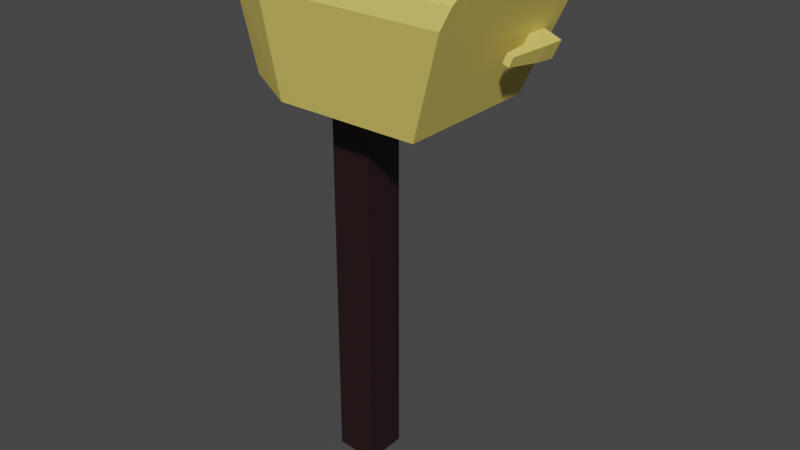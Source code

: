 # Source: brevladastangd.blend  (saved by Blender 3.1.7; exported with 4.5.12 LTS)
import bpy
from mathutils import Matrix  # noqa: F401  (used for matrix-valued properties, if any)

bpy.ops.wm.read_factory_settings(use_empty=True)
scene = bpy.context.scene
scene.name = 'Scene'

# ---- collections
col_collection = bpy.data.collections.new('Collection'); scene.collection.children.link(col_collection)

# ---- materials (node trees are filled in below, after node groups)
mat_material = bpy.data.materials.new('Material')
mat_material.alpha_threshold = 0.0
mat_material.use_transparent_shadow = False
mat_material.line_color = (0.0, 0.0, 0.0, 1.0)
mat_material_001 = bpy.data.materials.new('Material.001')
mat_material_001.use_transparent_shadow = False
mat_material_002 = bpy.data.materials.new('Material.002')
mat_material_002.use_transparent_shadow = False

# ---- material node trees
mat_material.use_nodes = True; mat_material.node_tree.nodes.clear()
_N = mat_material.node_tree.nodes; _L = mat_material.node_tree.links
n0 = _N.new('ShaderNodeOutputMaterial'); n0.name = 'Material Output'; n0.location = (300, 300)
n1 = _N.new('ShaderNodeBsdfPrincipled'); n1.name = 'Principled BSDF'; n1.location = (10, 300)
n1.distribution = 'GGX'
n1.subsurface_method = 'RANDOM_WALK_SKIN'
n1.inputs[0].default_value = (0.8, 0.01256, 0.1078, 1.0)
n1.inputs[2].default_value = 0.4
n1.inputs[3].default_value = 1.45
n1.inputs[27].default_value = (0.0, 0.0, 0.0, 1.0)
n1.inputs[28].default_value = 1.0
_L.new(n1.outputs[0], n0.inputs[0])
n0.is_active_output = True
mat_material_001.use_nodes = True; mat_material_001.node_tree.nodes.clear()
_N = mat_material_001.node_tree.nodes; _L = mat_material_001.node_tree.links
n0 = _N.new('ShaderNodeBsdfPrincipled'); n0.name = 'Principled BSDF'; n0.location = (10, 300)
n0.distribution = 'GGX'
n0.subsurface_method = 'RANDOM_WALK_SKIN'
n0.inputs[0].default_value = (0.02033, 0.006556, 0.007803, 1.0)
n0.inputs[3].default_value = 1.45
n0.inputs[27].default_value = (0.0, 0.0, 0.0, 1.0)
n0.inputs[28].default_value = 1.0
n1 = _N.new('ShaderNodeOutputMaterial'); n1.name = 'Material Output'; n1.location = (300, 300)
_L.new(n0.outputs[0], n1.inputs[0])
n1.is_active_output = True
mat_material_002.use_nodes = True; mat_material_002.node_tree.nodes.clear()
_N = mat_material_002.node_tree.nodes; _L = mat_material_002.node_tree.links
n0 = _N.new('ShaderNodeBsdfPrincipled'); n0.name = 'Principled BSDF'; n0.location = (10, 300)
n0.distribution = 'GGX'
n0.subsurface_method = 'RANDOM_WALK_SKIN'
n0.inputs[0].default_value = (0.8, 0.647, 0.1454, 1.0)
n0.inputs[3].default_value = 1.45
n0.inputs[27].default_value = (0.0, 0.0, 0.0, 1.0)
n0.inputs[28].default_value = 1.0
n1 = _N.new('ShaderNodeOutputMaterial'); n1.name = 'Material Output'; n1.location = (300, 300)
_L.new(n0.outputs[0], n1.inputs[0])
n1.is_active_output = True

# ---- world
world_world = bpy.data.worlds.new('World'); scene.world = world_world
world_world.use_nodes = True; world_world.node_tree.nodes.clear()
_N = world_world.node_tree.nodes; _L = world_world.node_tree.links
n0 = _N.new('ShaderNodeOutputWorld'); n0.name = 'World Output'; n0.location = (300, 300)
n1 = _N.new('ShaderNodeBackground'); n1.name = 'Background'; n1.location = (10, 300)
n1.inputs[0].default_value = (0.05088, 0.05088, 0.05088, 1.0)
_L.new(n1.outputs[0], n0.inputs[0])
n0.is_active_output = True
world_world.color = (0.05088, 0.05088, 0.05088)
world_world.use_sun_shadow = False
world_world.sun_shadow_jitter_overblur = 0.0

# ---- meshes
me_cube = bpy.data.meshes.new('Cube')
me_cube.from_pydata([(0.7321, 0.5541, 3.886), (0.7321, -0.5541, 3.886), (-0.6782, 0.6782, 3.747), (-0.6782, -0.6782, 3.747), (-1.144, 0.5573, 3.836), (-1.109, -0.5051, 3.841), (-0.6131, 0.222, 3.738), (-0.6131, -0.1616, 3.738), (-0.2072, -0.1847, 3.738), (-0.2147, 0.2315, 3.738), (-0.6131, 0.222, 0.07991), (-0.6131, -0.1616, 0.07991), (-0.2072, -0.1847, 0.07991), (-0.2147, 0.2315, 0.07991), (1.116, 0.6446, 4.874), (1.151, 0.4531, 4.965), (1.151, -0.4531, 4.965), (1.116, -0.6446, 4.874), (-0.6861, 0.7422, 4.984), (-0.6869, 0.4888, 5.104), (-0.6869, -0.4888, 5.104), (-0.6861, -0.7422, 4.984), (-1.186, -0.5526, 4.876), (-1.2, -0.3538, 4.975), (-1.225, 0.4118, 4.971), (-1.224, 0.6101, 4.87), (1.05, 0.7157, 4.705), (1.096, 0.6857, 4.825), (1.096, -0.6857, 4.825), (1.05, -0.7157, 4.705), (-0.6844, 0.8679, 4.709), (-0.6855, 0.8234, 4.885), (-0.6855, -0.8234, 4.885), (-0.6844, -0.8679, 4.709), (-1.165, -0.6516, 4.646), (-1.177, -0.6164, 4.793), (-1.22, 0.6734, 4.787), (-1.21, 0.7079, 4.639), (0.6782, -0.6782, 3.747), (0.6782, 0.6782, 3.747), (1.158, -0.7422, 4.984), (1.205, -0.4888, 5.104), (1.205, 0.4888, 5.104), (1.158, 0.7422, 4.984), (1.051, -0.8679, 4.709), (1.12, -0.8234, 4.885), (1.12, 0.8234, 4.885), (1.051, 0.8679, 4.709), (-0.7519, -0.3557, 3.983), (-0.7519, 0.5302, 3.983), (-0.4451, -0.428, 4.772), (-0.4171, -0.275, 4.845), (-0.4171, 0.4495, 4.845), (-0.4451, 0.6025, 4.772), (-0.4977, -0.4849, 4.637), (-0.4606, -0.4608, 4.732), (-0.4606, 0.6353, 4.732), (-0.4977, 0.6593, 4.637), (0.9143, 0.6382, 4.355), (0.8552, 0.608, 4.202), (0.9173, 0.4183, 4.363), (0.8631, 0.4064, 4.222), (1.074, 0.6382, 4.294), (1.015, 0.608, 4.14), (1.077, 0.4183, 4.302), (1.023, 0.4064, 4.161), (0.9768, 0.6382, 4.331), (0.9798, 0.4183, 4.339), (0.9256, 0.4064, 4.198), (0.9177, 0.608, 4.178), (1.058, 0.01133, 4.311), (1.026, 0.004108, 4.226), (0.9998, 0.01133, 4.334), (0.9671, 0.004108, 4.249)], [], [(31, 36, 25, 18), (35, 32, 21, 22), (2, 6, 7, 3, 5, 4), (2, 39, 38, 3, 7, 8, 9, 6), (38, 44, 33, 3), (42, 19, 20, 41), (5, 34, 35, 22, 23, 24, 25, 36, 37, 4), (3, 33, 34, 5), (6, 9, 13, 10), (10, 13, 12, 11), (8, 7, 11, 12), (9, 8, 12, 13), (7, 6, 10, 11), (30, 2, 4, 37), (40, 21, 32, 45), (20, 19, 24, 23), (14, 15, 52, 53), (41, 20, 21, 40), (19, 42, 43, 18), (24, 19, 18, 25), (20, 23, 22, 21), (2, 30, 47, 39), (33, 44, 45, 32), (47, 30, 31, 46), (30, 37, 36, 31), (34, 33, 32, 35), (18, 43, 46, 31), (0, 1, 38, 39), (17, 16, 41, 40), (15, 14, 43, 42), (16, 15, 42, 41), (29, 28, 45, 44), (27, 26, 47, 46), (14, 27, 46, 43), (26, 0, 39, 47), (28, 17, 40, 45), (1, 29, 44, 38), (49, 57, 56, 53, 52, 51, 50, 55, 54, 48), (29, 1, 48, 54), (27, 14, 53, 56), (15, 16, 51, 52), (1, 0, 49, 48), (0, 26, 57, 49), (28, 29, 54, 55), (16, 17, 50, 51), (17, 28, 55, 50), (26, 27, 56, 57), (1, 29, 28, 17, 16, 15, 14, 27, 26, 0), (63, 65, 64, 62), (67, 66, 62, 64), (67, 64, 70, 72), (66, 69, 63, 62), (69, 68, 65, 63), (59, 61, 68, 69), (58, 59, 69, 66), (61, 60, 67, 68), (60, 58, 66, 67), (73, 72, 70, 71), (68, 67, 72, 73), (65, 68, 73, 71), (64, 65, 71, 70)])
me_cube.polygons.foreach_set('material_index', [3, 3, 3, 3, 3, 3, 3, 3, 1, 1, 1, 1, 1, 3, 3, 3, 3, 3, 3, 3, 3, 3, 3, 3, 3, 3, 3, 3, 3, 3, 3, 3, 3, 3, 3, 3, 3, 3, 3, 3, 3, 3, 3, 3, 3, 3, 3, 3, 3, 3, 3, 3, 3, 3, 3, 3, 3, 3, 3, 3, 3])
_uv = me_cube.uv_layers.new(name='UVMap')
_uv.uv.foreach_set('vector', [0.5847, 0.25, 0.5847, 0.25, 0.6029, 0.25, 0.6029, 0.25, 0.5847, 1.0, 0.5847, 1.0, 0.6029, 1.0, 0.6029, 1.0, 0.125, 0.5, 0.125, 0.5846, 0.125, 0.6782, 0.125, 0.75, 0.125, 0.75, 0.125, 0.5, 0.125, 0.5, 0.375, 0.5, 0.375, 0.75, 0.125, 0.75, 0.125, 0.6782, 0.224, 0.6839, 0.2222, 0.5823, 0.125, 0.5846, 0.375, 0.75, 0.5521, 0.75, 0.5521, 1.0, 0.375, 1.0, 0.625, 0.5604, 0.875, 0.5604, 0.875, 0.6896, 0.625, 0.6896, 0.375, 0.0, 0.5521, 0.0, 0.5847, 0.01049, 0.6029, 0.02379, 0.625, 0.06041, 0.625, 0.1896, 0.6029, 0.2262, 0.5847, 0.2395, 0.5521, 0.25, 0.375, 0.25, 0.375, 1.0, 0.5521, 1.0, 0.5521, 1.0, 0.375, 1.0, 0.125, 0.5846, 0.2222, 0.5823, 0.2222, 0.5823, 0.125, 0.5846, 0.125, 0.5846, 0.2222, 0.5823, 0.224, 0.6839, 0.125, 0.6782, 0.224, 0.6839, 0.125, 0.6782, 0.125, 0.6782, 0.224, 0.6839, 0.2222, 0.5823, 0.224, 0.6839, 0.224, 0.6839, 0.2222, 0.5823, 0.125, 0.6782, 0.125, 0.5846, 0.125, 0.5846, 0.125, 0.6782, 0.5521, 0.25, 0.375, 0.25, 0.375, 0.25, 0.5521, 0.25, 0.6029, 0.75, 0.6029, 1.0, 0.5847, 1.0, 0.5847, 0.75, 0.875, 0.6896, 0.875, 0.5604, 0.875, 0.5604, 0.875, 0.6896, 0.5827, 0.5356, 0.5994, 0.5636, 0.5994, 0.5636, 0.5827, 0.5356, 0.625, 0.75, 0.625, 1.0, 0.6029, 1.0, 0.6029, 0.75, 0.625, 0.25, 0.625, 0.5, 0.6029, 0.5, 0.6029, 0.25, 0.625, 0.25, 0.625, 0.25, 0.6029, 0.25, 0.6029, 0.25, 0.625, 1.0, 0.625, 1.0, 0.6029, 1.0, 0.6029, 1.0, 0.375, 0.25, 0.5521, 0.25, 0.5521, 0.5, 0.375, 0.5, 0.5521, 1.0, 0.5521, 0.75, 0.5847, 0.75, 0.5847, 1.0, 0.5521, 0.5, 0.5521, 0.25, 0.5847, 0.25, 0.5847, 0.5, 0.5521, 0.25, 0.5521, 0.25, 0.5847, 0.25, 0.5847, 0.25, 0.5521, 1.0, 0.5521, 1.0, 0.5847, 1.0, 0.5847, 1.0, 0.6029, 0.25, 0.6029, 0.5, 0.5847, 0.5, 0.5847, 0.25, 0.4006, 0.5256, 0.4006, 0.7244, 0.375, 0.75, 0.375, 0.5, 0.5827, 0.7144, 0.5994, 0.6864, 0.625, 0.6896, 0.6029, 0.7262, 0.5994, 0.5636, 0.5827, 0.5356, 0.6029, 0.5238, 0.625, 0.5604, 0.5994, 0.6864, 0.5994, 0.5636, 0.625, 0.5604, 0.625, 0.6896, 0.5515, 0.728, 0.5735, 0.7211, 0.5847, 0.7395, 0.5521, 0.75, 0.5735, 0.5289, 0.5515, 0.522, 0.5521, 0.5, 0.5847, 0.5105, 0.5827, 0.5356, 0.5735, 0.5289, 0.5847, 0.5105, 0.6029, 0.5238, 0.5515, 0.522, 0.4006, 0.5256, 0.375, 0.5, 0.5521, 0.5, 0.5735, 0.7211, 0.5827, 0.7144, 0.6029, 0.7262, 0.5847, 0.7395, 0.4006, 0.7244, 0.5515, 0.728, 0.5521, 0.75, 0.375, 0.75, 0.4006, 0.5256, 0.5515, 0.522, 0.5735, 0.5289, 0.5827, 0.5356, 0.5994, 0.5636, 0.5994, 0.6864, 0.5827, 0.7144, 0.5735, 0.7211, 0.5515, 0.728, 0.4006, 0.7244, 0.5515, 0.728, 0.4006, 0.7244, 0.4006, 0.7244, 0.5515, 0.728, 0.5735, 0.5289, 0.5827, 0.5356, 0.5827, 0.5356, 0.5735, 0.5289, 0.5994, 0.5636, 0.5994, 0.6864, 0.5994, 0.6864, 0.5994, 0.5636, 0.4006, 0.7244, 0.4006, 0.5256, 0.4006, 0.5256, 0.4006, 0.7244, 0.4006, 0.5256, 0.5515, 0.522, 0.5515, 0.522, 0.4006, 0.5256, 0.5735, 0.7211, 0.5515, 0.728, 0.5515, 0.728, 0.5735, 0.7211, 0.5994, 0.6864, 0.5827, 0.7144, 0.5827, 0.7144, 0.5994, 0.6864, 0.5827, 0.7144, 0.5735, 0.7211, 0.5735, 0.7211, 0.5827, 0.7144, 0.5515, 0.522, 0.5735, 0.5289, 0.5735, 0.5289, 0.5515, 0.522, 0.0, 0.0, 0.0, 0.0, 0.0, 0.0, 0.0, 0.0, 0.0, 0.0, 0.0, 0.0, 0.0, 0.0, 0.0, 0.0, 0.0, 0.0, 0.0, 0.0, 0.0, 0.0, 0.0, 0.0, 0.0, 0.0, 0.0, 0.0, 0.0, 0.0, 0.0, 0.0, 0.0, 0.0, 0.0, 0.0, 0.0, 0.0, 0.0, 0.0, 0.0, 0.0, 0.0, 0.0, 0.0, 0.0, 0.0, 0.0, 0.0, 0.0, 0.0, 0.0, 0.0, 0.0, 0.0, 0.0, 0.0, 0.0, 0.0, 0.0, 0.0, 0.0, 0.0, 0.0, 0.0, 0.0, 0.0, 0.0, 0.0, 0.0, 0.0, 0.0, 0.0, 0.0, 0.0, 0.0, 0.0, 0.0, 0.0, 0.0, 0.0, 0.0, 0.0, 0.0, 0.0, 0.0, 0.0, 0.0, 0.0, 0.0, 0.0, 0.0, 0.0, 0.0, 0.0, 0.0, 0.0, 0.0, 0.0, 0.0, 0.0, 0.0, 0.0, 0.0, 0.0, 0.0, 0.0, 0.0, 0.0, 0.0, 0.0, 0.0, 0.0, 0.0, 0.0, 0.0, 0.0, 0.0, 0.0, 0.0, 0.0, 0.0, 0.0, 0.0])
me_cube.materials.append(mat_material)
me_cube.materials.append(mat_material_001)
me_cube.materials.append(None)
me_cube.materials.append(mat_material_002)
me_cube.use_remesh_preserve_volume = False
me_cube.use_remesh_preserve_attributes = False
me_cube.use_mirror_vertex_groups = False
me_cube.update()

# ---- objects
ob_cube = bpy.data.objects.new('Cube', me_cube)

# ---- transforms, parenting, visibility, modifiers, constraints
ob_cube.location = (0.0, 0.0, 0.0)
ob_cube.lock_rotations_4d = False
ob_cube.empty_display_type = 'ARROWS'
ob_cube.lineart.crease_threshold = 0.0

# ---- collection membership
col_collection.objects.link(ob_cube)

# ---- scene / render settings (as saved in the file)
scene.frame_start = 1; scene.frame_end = 250; scene.frame_set(1)
scene.render.engine = 'BLENDER_EEVEE_NEXT'
scene.cycles.sampling_pattern = 'TABULATED_SOBOL'
scene.cycles.use_light_tree = False
scene.view_settings.view_transform = 'Filmic'
bpy.context.view_layer.update()

# ---- added for rendering (the .blend has no active camera and no usable light): camera, sun
cam_auto = bpy.data.cameras.new('AutoCamera')
cam_auto.lens = 50.0
cam_auto.sensor_width = 36.0
cam_auto.clip_end = 1000.0
ob_auto_camera = bpy.data.objects.new('AutoCamera', cam_auto)
scene.collection.objects.link(ob_auto_camera)
ob_auto_camera.location = (5.39738, -6.48882, 6.91775)
ob_auto_camera.rotation_euler = (1.09748, -7.21219e-08, 0.694738)
scene.camera = ob_auto_camera
light_auto_sun = bpy.data.lights.new('AutoSun', 'SUN')
light_auto_sun.energy = 3.0
light_auto_sun.angle = 0.0523599
ob_auto_sun = bpy.data.objects.new('AutoSun', light_auto_sun)
scene.collection.objects.link(ob_auto_sun)
ob_auto_sun.rotation_euler = (0.872665, 0.174533, 0.523599)
bpy.context.view_layer.update()
